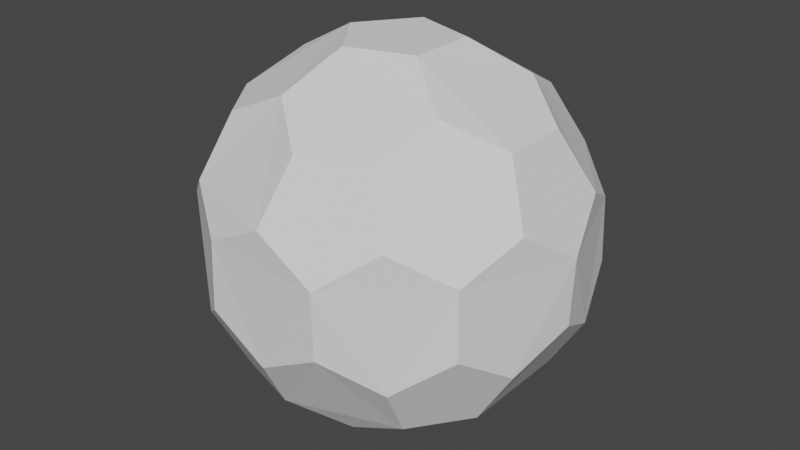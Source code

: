 # Source: untitled.blend  (saved by Blender 3.1.7; exported with 4.5.12 LTS)
import bpy
from mathutils import Matrix  # noqa: F401  (used for matrix-valued properties, if any)

bpy.ops.wm.read_factory_settings(use_empty=True)
scene = bpy.context.scene
scene.name = 'Scene'

# ---- collections
col_collection = bpy.data.collections.new('Collection'); scene.collection.children.link(col_collection)

# ---- world
world_world = bpy.data.worlds.new('World'); scene.world = world_world
world_world.use_nodes = True; world_world.node_tree.nodes.clear()
_N = world_world.node_tree.nodes; _L = world_world.node_tree.links
n0 = _N.new('ShaderNodeOutputWorld'); n0.name = 'World Output'; n0.location = (300, 300)
n1 = _N.new('ShaderNodeBackground'); n1.name = 'Background'; n1.location = (10, 300)
n1.inputs[0].default_value = (0.05088, 0.05088, 0.05088, 1.0)
_L.new(n1.outputs[0], n0.inputs[0])
n0.is_active_output = True
world_world.color = (0.05088, 0.05088, 0.05088)
world_world.use_sun_shadow = False
world_world.sun_shadow_jitter_overblur = 0.0

# ---- meshes
me_002 = bpy.data.meshes.new('棱角球.002')
me_002.from_pydata([(0.08569, -0.2637, -0.8883), (0.6574, -0.2762, -0.5979), (-0.2243, -0.163, -0.8883), (-0.2243, 0.163, -0.8883), (0.08569, 0.2637, -0.8883), (0.8288, -0.2762, -0.3206), (-0.006541, -0.8736, -0.3206), (-0.8328, -0.2637, -0.3206), (-0.5082, 0.7106, -0.3206), (0.5188, 0.7029, -0.3206), (0.7431, -0.5399, -0.1492), (-0.2838, -0.8736, -0.1492), (-0.9185, -4.657e-09, -0.1492), (-0.2838, 0.8736, -0.1492), (0.7431, 0.5399, -0.1492), (0.3695, -0.6098, 0.5979), (-0.4658, -0.5399, 0.5979), (-0.6574, 0.2762, 0.5979), (0.0595, 0.7106, 0.5979), (0.6942, 0.163, 0.5979), (0.2243, 0.163, 0.8883), (0.4531, 0.3292, 0.7332), (0.3695, 0.6098, 0.5979), (-0.08569, 0.2637, 0.8883), (-0.1731, 0.5327, 0.7332), (-0.4658, 0.5399, 0.5979), (-0.2773, -1.024e-08, 0.8883), (-0.5601, -4.249e-09, 0.7332), (-0.6574, -0.2762, 0.5979), (-0.08569, -0.2637, 0.8883), (-0.1731, -0.5327, 0.7332), (0.0595, -0.7106, 0.5979), (0.2243, -0.163, 0.8883), (0.4531, -0.3292, 0.7332), (0.6942, -0.163, 0.5979), (0.8328, 0.2637, 0.3206), (0.7332, 0.5327, 0.1731), (0.5082, 0.7106, 0.3206), (0.006541, 0.8736, 0.3206), (-0.28, 0.8619, 0.1731), (-0.5188, 0.7029, 0.3206), (-0.8288, 0.2762, 0.3206), (-0.9062, 0.0, 0.1731), (-0.8288, -0.2762, 0.3206), (-0.5188, -0.7029, 0.3206), (-0.28, -0.8619, 0.1731), (0.006541, -0.8736, 0.3206), (0.5082, -0.7106, 0.3206), (0.7332, -0.5327, 0.1731), (0.8328, -0.2637, 0.3206), (0.2838, 0.8736, 0.1492), (0.28, 0.8619, -0.1731), (-0.006541, 0.8736, -0.3206), (-0.7431, 0.5399, 0.1492), (-0.7332, 0.5327, -0.1731), (-0.8328, 0.2637, -0.3206), (-0.7431, -0.5399, 0.1492), (-0.7332, -0.5327, -0.1731), (-0.5082, -0.7106, -0.3206), (0.2838, -0.8736, 0.1492), (0.28, -0.8619, -0.1731), (0.5188, -0.7029, -0.3206), (0.9185, 1.024e-08, 0.1492), (0.9062, 5.122e-09, -0.1731), (0.8288, 0.2762, -0.3206), (0.4658, 0.5399, -0.5979), (0.1731, 0.5327, -0.7332), (-0.0595, 0.7106, -0.5979), (-0.3695, 0.6098, -0.5979), (-0.4531, 0.3292, -0.7332), (-0.6942, 0.163, -0.5979), (-0.6942, -0.163, -0.5979), (-0.4531, -0.3292, -0.7332), (-0.3695, -0.6098, -0.5979), (0.6574, 0.2762, -0.5979), (0.5601, 4.773e-09, -0.7332), (0.2773, 2.328e-10, -0.8883), (-0.0595, -0.7106, -0.5979), (0.1731, -0.5327, -0.7332), (0.4658, -0.5399, -0.5979)], [], [(2, 0, 78, 77, 73, 72), (1, 79, 78, 0, 76, 75), (5, 1, 75, 74, 64, 63), (3, 2, 72, 71, 70, 69), (4, 3, 69, 68, 67, 66), (0, 2, 3, 4, 76), (10, 5, 63, 62, 49, 48), (6, 77, 78, 79, 61, 60), (11, 6, 60, 59, 46, 45), (7, 71, 72, 73, 58, 57), (12, 7, 57, 56, 43, 42), (8, 68, 69, 70, 55, 54), (13, 8, 54, 53, 40, 39), (9, 65, 66, 67, 52, 51), (14, 9, 51, 50, 37, 36), (61, 79, 1, 5, 10), (64, 74, 65, 9, 14), (15, 47, 48, 49, 34, 33), (16, 44, 45, 46, 31, 30), (17, 41, 42, 43, 28, 27), (18, 38, 39, 40, 25, 24), (19, 35, 36, 37, 22, 21), (20, 32, 33, 34, 19, 21), (37, 50, 38, 18, 22), (40, 53, 41, 17, 25), (29, 32, 20, 23, 26), (23, 20, 21, 22, 18, 24), (43, 56, 44, 16, 28), (26, 23, 24, 25, 17, 27), (46, 59, 47, 15, 31), (29, 26, 27, 28, 16, 30), (35, 62, 63, 64, 14, 36), (32, 29, 30, 31, 15, 33), (38, 50, 51, 52, 13, 39), (41, 53, 54, 55, 12, 42), (44, 56, 57, 58, 11, 45), (47, 59, 60, 61, 10, 48), (49, 62, 35, 19, 34), (65, 74, 75, 76, 4, 66), (67, 68, 8, 13, 52), (70, 71, 7, 12, 55), (73, 77, 6, 11, 58)])
_uv = me_002.uv_layers.new(name='UV 贴图')
_uv.uv.foreach_set('vector', [0.7289, 0.9825, 0.972, 0.8422, 0.972, 0.5614, 0.7289, 0.421, 0.4857, 0.5614, 0.4857, 0.8422, 0.7289, 0.9825, 0.972, 0.8422, 0.972, 0.5614, 0.7289, 0.421, 0.4857, 0.5614, 0.4857, 0.8422, 0.7289, 0.9825, 0.972, 0.8422, 0.972, 0.5614, 0.7289, 0.421, 0.4857, 0.5614, 0.4857, 0.8422, 0.7289, 0.9825, 0.972, 0.8422, 0.972, 0.5614, 0.7289, 0.421, 0.4857, 0.5614, 0.4857, 0.8422, 0.7289, 0.9825, 0.972, 0.8422, 0.972, 0.5614, 0.7289, 0.421, 0.4857, 0.5614, 0.4857, 0.8422, 0.3056, 0.5442, 0.5787, 0.3458, 0.4744, 0.02466, 0.1368, 0.02466, 0.03245, 0.3458, 0.7289, 0.9825, 0.972, 0.8422, 0.972, 0.5614, 0.7289, 0.421, 0.4857, 0.5614, 0.4857, 0.8422, 0.7289, 0.9825, 0.972, 0.8422, 0.972, 0.5614, 0.7289, 0.421, 0.4857, 0.5614, 0.4857, 0.8422, 0.7289, 0.9825, 0.972, 0.8422, 0.972, 0.5614, 0.7289, 0.421, 0.4857, 0.5614, 0.4857, 0.8422, 0.7289, 0.9825, 0.972, 0.8422, 0.972, 0.5614, 0.7289, 0.421, 0.4857, 0.5614, 0.4857, 0.8422, 0.7289, 0.9825, 0.972, 0.8422, 0.972, 0.5614, 0.7289, 0.421, 0.4857, 0.5614, 0.4857, 0.8422, 0.7289, 0.9825, 0.972, 0.8422, 0.972, 0.5614, 0.7289, 0.421, 0.4857, 0.5614, 0.4857, 0.8422, 0.7289, 0.9825, 0.972, 0.8422, 0.972, 0.5614, 0.7289, 0.421, 0.4857, 0.5614, 0.4857, 0.8422, 0.7289, 0.9825, 0.972, 0.8422, 0.972, 0.5614, 0.7289, 0.421, 0.4857, 0.5614, 0.4857, 0.8422, 0.7289, 0.9825, 0.972, 0.8422, 0.972, 0.5614, 0.7289, 0.421, 0.4857, 0.5614, 0.4857, 0.8422, 0.3056, 0.5442, 0.5787, 0.3458, 0.4744, 0.02466, 0.1368, 0.02466, 0.03245, 0.3458, 0.3056, 0.5442, 0.5787, 0.3458, 0.4744, 0.02466, 0.1368, 0.02466, 0.03245, 0.3458, 0.7289, 0.9825, 0.972, 0.8422, 0.972, 0.5614, 0.7289, 0.421, 0.4857, 0.5614, 0.4857, 0.8422, 0.7289, 0.9825, 0.972, 0.8422, 0.972, 0.5614, 0.7289, 0.421, 0.4857, 0.5614, 0.4857, 0.8422, 0.7289, 0.9825, 0.972, 0.8422, 0.972, 0.5614, 0.7289, 0.421, 0.4857, 0.5614, 0.4857, 0.8422, 0.7289, 0.9825, 0.972, 0.8422, 0.972, 0.5614, 0.7289, 0.421, 0.4857, 0.5614, 0.4857, 0.8422, 0.7289, 0.9825, 0.972, 0.8422, 0.972, 0.5614, 0.7289, 0.421, 0.4857, 0.5614, 0.4857, 0.8422, 0.7289, 0.9825, 0.972, 0.8422, 0.972, 0.5614, 0.7289, 0.421, 0.4857, 0.5614, 0.4857, 0.8422, 0.3056, 0.5442, 0.5787, 0.3458, 0.4744, 0.02466, 0.1368, 0.02466, 0.03245, 0.3458, 0.3056, 0.5442, 0.5787, 0.3458, 0.4744, 0.02466, 0.1368, 0.02466, 0.03245, 0.3458, 0.3056, 0.5442, 0.5787, 0.3458, 0.4744, 0.02466, 0.1368, 0.02466, 0.03245, 0.3458, 0.7289, 0.9825, 0.972, 0.8422, 0.972, 0.5614, 0.7289, 0.421, 0.4857, 0.5614, 0.4857, 0.8422, 0.3056, 0.5442, 0.5787, 0.3458, 0.4744, 0.02466, 0.1368, 0.02466, 0.03245, 0.3458, 0.7289, 0.9825, 0.972, 0.8422, 0.972, 0.5614, 0.7289, 0.421, 0.4857, 0.5614, 0.4857, 0.8422, 0.3056, 0.5442, 0.5787, 0.3458, 0.4744, 0.02466, 0.1368, 0.02466, 0.03245, 0.3458, 0.7289, 0.9825, 0.972, 0.8422, 0.972, 0.5614, 0.7289, 0.421, 0.4857, 0.5614, 0.4857, 0.8422, 0.7289, 0.9825, 0.972, 0.8422, 0.972, 0.5614, 0.7289, 0.421, 0.4857, 0.5614, 0.4857, 0.8422, 0.7289, 0.9825, 0.972, 0.8422, 0.972, 0.5614, 0.7289, 0.421, 0.4857, 0.5614, 0.4857, 0.8422, 0.7289, 0.9825, 0.972, 0.8422, 0.972, 0.5614, 0.7289, 0.421, 0.4857, 0.5614, 0.4857, 0.8422, 0.7289, 0.9825, 0.972, 0.8422, 0.972, 0.5614, 0.7289, 0.421, 0.4857, 0.5614, 0.4857, 0.8422, 0.7289, 0.9825, 0.972, 0.8422, 0.972, 0.5614, 0.7289, 0.421, 0.4857, 0.5614, 0.4857, 0.8422, 0.7289, 0.9825, 0.972, 0.8422, 0.972, 0.5614, 0.7289, 0.421, 0.4857, 0.5614, 0.4857, 0.8422, 0.3056, 0.5442, 0.5787, 0.3458, 0.4744, 0.02466, 0.1368, 0.02466, 0.03245, 0.3458, 0.7289, 0.9825, 0.972, 0.8422, 0.972, 0.5614, 0.7289, 0.421, 0.4857, 0.5614, 0.4857, 0.8422, 0.3056, 0.5442, 0.5787, 0.3458, 0.4744, 0.02466, 0.1368, 0.02466, 0.03245, 0.3458, 0.3056, 0.5442, 0.5787, 0.3458, 0.4744, 0.02466, 0.1368, 0.02466, 0.03245, 0.3458, 0.3056, 0.5442, 0.5787, 0.3458, 0.4744, 0.02466, 0.1368, 0.02466, 0.03245, 0.3458])
me_002.use_remesh_fix_poles = True
me_002.use_remesh_preserve_attributes = False
me_002.update()

# ---- objects
ob_x = bpy.data.objects.new('棱角球', me_002)

# ---- transforms, parenting, visibility, modifiers, constraints
ob_x.location = (0.0, 0.0, 0.0)

# ---- collection membership
col_collection.objects.link(ob_x)

# ---- scene / render settings (as saved in the file)
scene.frame_start = 1; scene.frame_end = 250; scene.frame_set(1)
scene.render.engine = 'BLENDER_EEVEE_NEXT'
scene.cycles.sampling_pattern = 'TABULATED_SOBOL'
scene.cycles.use_light_tree = False
scene.view_settings.view_transform = 'Filmic'
bpy.context.view_layer.update()

# ---- added for rendering (the .blend has no active camera and no usable light): camera, sun
cam_auto = bpy.data.cameras.new('AutoCamera')
cam_auto.lens = 50.0
cam_auto.sensor_width = 36.0
cam_auto.clip_end = 1000.0
ob_auto_camera = bpy.data.objects.new('AutoCamera', cam_auto)
scene.collection.objects.link(ob_auto_camera)
ob_auto_camera.location = (2.86421, -3.43706, 2.29137)
ob_auto_camera.rotation_euler = (1.09748, -7.21219e-08, 0.694738)
scene.camera = ob_auto_camera
light_auto_sun = bpy.data.lights.new('AutoSun', 'SUN')
light_auto_sun.energy = 3.0
light_auto_sun.angle = 0.0523599
ob_auto_sun = bpy.data.objects.new('AutoSun', light_auto_sun)
scene.collection.objects.link(ob_auto_sun)
ob_auto_sun.rotation_euler = (0.872665, 0.174533, 0.523599)
bpy.context.view_layer.update()

